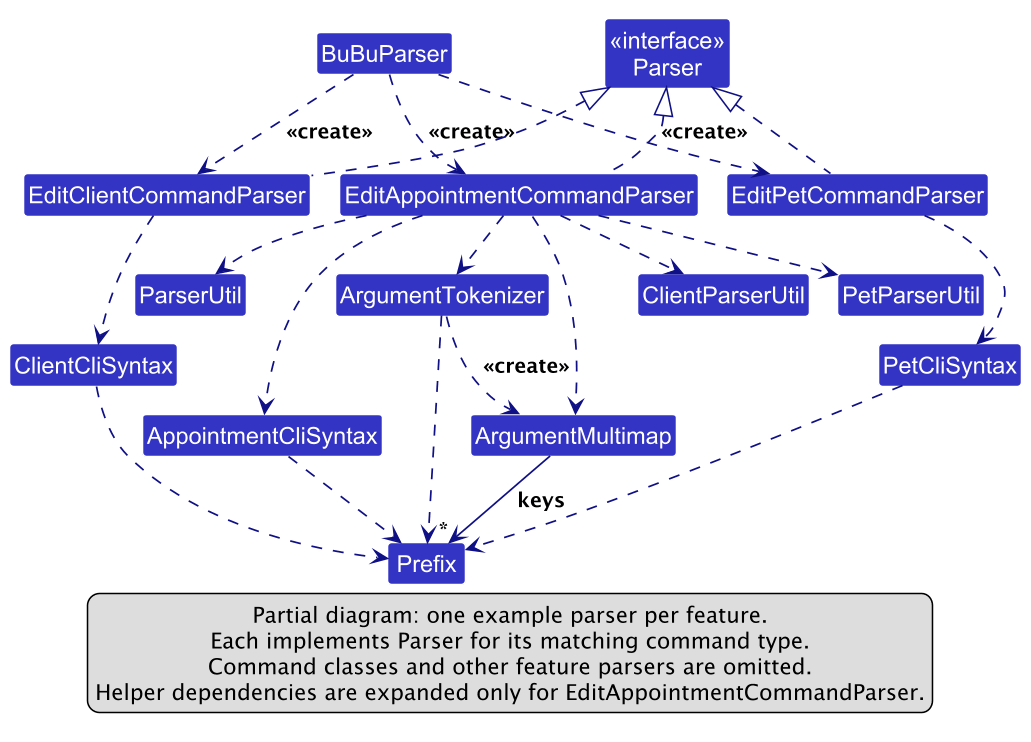

The diagram above was rendered by PlantUML. Its source (embedded in the PNG):
@startuml
!pragma layout smetana
!include style.puml
skinparam dpi 150
skinparam arrowThickness 1.1
skinparam arrowColor LOGIC_COLOR_T4
skinparam classBackgroundColor LOGIC_COLOR

class BuBuParser
class "<<interface>>\nParser" as Parser

together {
    class EditClientCommandParser
    class EditPetCommandParser
    class EditAppointmentCommandParser
}

together {
    class ClientCliSyntax
    class PetCliSyntax
    class AppointmentCliSyntax
}

class ClientParserUtil
class PetParserUtil
class ParserUtil
class ArgumentTokenizer
class ArgumentMultimap
class Prefix

BuBuParser ..> EditClientCommandParser : <<create>>
BuBuParser ..> EditPetCommandParser : <<create>>
BuBuParser ..> EditAppointmentCommandParser : <<create>>
EditClientCommandParser .up.|> Parser
EditPetCommandParser .up.|> Parser
EditAppointmentCommandParser .up.|> Parser

EditClientCommandParser ..> ClientCliSyntax
EditPetCommandParser ..> PetCliSyntax
EditAppointmentCommandParser ..> AppointmentCliSyntax
ClientCliSyntax ..> Prefix
PetCliSyntax ..> Prefix
AppointmentCliSyntax ..> Prefix

' Helper dependencies are expanded only for the appointment-edit example.
EditAppointmentCommandParser ..> ClientParserUtil
EditAppointmentCommandParser ..> PetParserUtil
EditAppointmentCommandParser ..> ParserUtil
EditAppointmentCommandParser ..> ArgumentTokenizer
EditAppointmentCommandParser ..> ArgumentMultimap
ArgumentTokenizer ..> ArgumentMultimap : <<create>>
ArgumentTokenizer ..> Prefix
ArgumentMultimap --> "*" Prefix : keys

legend bottom
  Partial diagram: one example parser per feature.
  Each implements Parser for its matching command type.
  Command classes and other feature parsers are omitted.
  Helper dependencies are expanded only for EditAppointmentCommandParser.
endlegend
@enduml